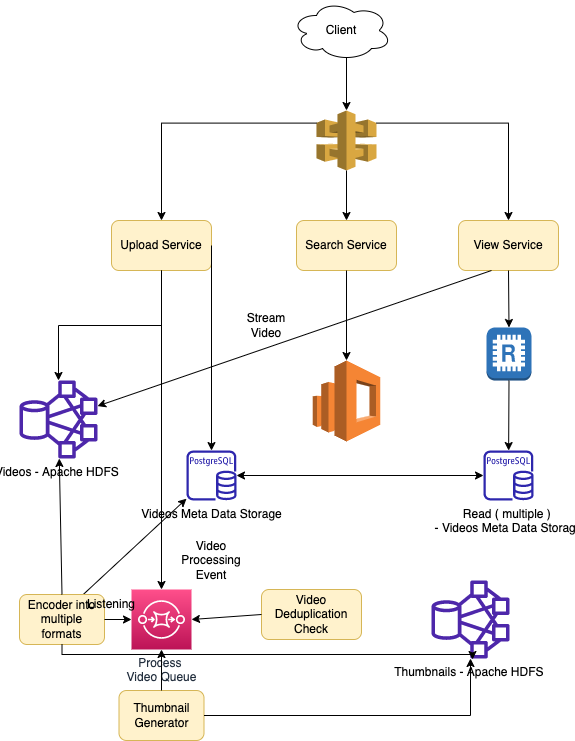

The diagram above was exported from draw.io. Its source (the exported page's mxGraphModel, read from the mxfile embedded in the PNG):
<mxGraphModel dx="786" dy="423" grid="1" gridSize="10" guides="1" tooltips="1" connect="1" arrows="1" fold="1" page="1" pageScale="1" pageWidth="850" pageHeight="1100" math="0" shadow="0">
  <root>
    <mxCell id="0" />
    <mxCell id="1" parent="0" />
    <mxCell id="TPrbcjH0fCsLzOwRtzuh-43" value="" style="endArrow=classic;html=1;rounded=0;exitX=0.75;exitY=0;exitDx=0;exitDy=0;" edge="1" parent="1" source="TPrbcjH0fCsLzOwRtzuh-14" target="TPrbcjH0fCsLzOwRtzuh-45">
      <mxGeometry width="50" height="50" relative="1" as="geometry">
        <mxPoint x="460" y="630" as="sourcePoint" />
        <mxPoint x="290" y="530" as="targetPoint" />
      </mxGeometry>
    </mxCell>
    <mxCell id="TPrbcjH0fCsLzOwRtzuh-1" value="Client" style="ellipse;shape=cloud;whiteSpace=wrap;html=1;" vertex="1" parent="1">
      <mxGeometry x="400" y="50" width="100" height="60" as="geometry" />
    </mxCell>
    <mxCell id="TPrbcjH0fCsLzOwRtzuh-2" value="" style="outlineConnect=0;dashed=0;verticalLabelPosition=bottom;verticalAlign=top;align=center;html=1;shape=mxgraph.aws3.api_gateway;fillColor=#D9A741;gradientColor=none;" vertex="1" parent="1">
      <mxGeometry x="425" y="160" width="60" height="60" as="geometry" />
    </mxCell>
    <mxCell id="TPrbcjH0fCsLzOwRtzuh-3" value="" style="endArrow=classic;html=1;rounded=0;exitX=0.55;exitY=0.95;exitDx=0;exitDy=0;exitPerimeter=0;" edge="1" parent="1" source="TPrbcjH0fCsLzOwRtzuh-1" target="TPrbcjH0fCsLzOwRtzuh-2">
      <mxGeometry width="50" height="50" relative="1" as="geometry">
        <mxPoint x="380" y="210" as="sourcePoint" />
        <mxPoint x="430" y="160" as="targetPoint" />
      </mxGeometry>
    </mxCell>
    <mxCell id="TPrbcjH0fCsLzOwRtzuh-4" value="Upload Service" style="rounded=1;whiteSpace=wrap;html=1;fillColor=#fff2cc;strokeColor=#d6b656;" vertex="1" parent="1">
      <mxGeometry x="220" y="270" width="100" height="50" as="geometry" />
    </mxCell>
    <mxCell id="TPrbcjH0fCsLzOwRtzuh-5" value="Search Service" style="rounded=1;whiteSpace=wrap;html=1;fillColor=#fff2cc;strokeColor=#d6b656;" vertex="1" parent="1">
      <mxGeometry x="405" y="270" width="100" height="50" as="geometry" />
    </mxCell>
    <mxCell id="TPrbcjH0fCsLzOwRtzuh-6" value="View Service" style="rounded=1;whiteSpace=wrap;html=1;fillColor=#fff2cc;strokeColor=#d6b656;" vertex="1" parent="1">
      <mxGeometry x="567" y="270" width="100" height="50" as="geometry" />
    </mxCell>
    <mxCell id="TPrbcjH0fCsLzOwRtzuh-9" value="" style="endArrow=classic;html=1;rounded=0;entryX=0.5;entryY=0;entryDx=0;entryDy=0;exitX=0;exitY=0.21;exitDx=0;exitDy=0;exitPerimeter=0;edgeStyle=orthogonalEdgeStyle;" edge="1" parent="1" source="TPrbcjH0fCsLzOwRtzuh-2" target="TPrbcjH0fCsLzOwRtzuh-4">
      <mxGeometry width="50" height="50" relative="1" as="geometry">
        <mxPoint x="380" y="210" as="sourcePoint" />
        <mxPoint x="430" y="160" as="targetPoint" />
      </mxGeometry>
    </mxCell>
    <mxCell id="TPrbcjH0fCsLzOwRtzuh-10" value="" style="endArrow=classic;html=1;rounded=0;exitX=0.5;exitY=1;exitDx=0;exitDy=0;exitPerimeter=0;entryX=0.5;entryY=0;entryDx=0;entryDy=0;" edge="1" parent="1" source="TPrbcjH0fCsLzOwRtzuh-2" target="TPrbcjH0fCsLzOwRtzuh-5">
      <mxGeometry width="50" height="50" relative="1" as="geometry">
        <mxPoint x="380" y="210" as="sourcePoint" />
        <mxPoint x="430" y="160" as="targetPoint" />
      </mxGeometry>
    </mxCell>
    <mxCell id="TPrbcjH0fCsLzOwRtzuh-11" value="" style="endArrow=classic;html=1;rounded=0;exitX=1;exitY=0.21;exitDx=0;exitDy=0;exitPerimeter=0;entryX=0.5;entryY=0;entryDx=0;entryDy=0;edgeStyle=orthogonalEdgeStyle;" edge="1" parent="1" source="TPrbcjH0fCsLzOwRtzuh-2" target="TPrbcjH0fCsLzOwRtzuh-6">
      <mxGeometry width="50" height="50" relative="1" as="geometry">
        <mxPoint x="380" y="210" as="sourcePoint" />
        <mxPoint x="430" y="160" as="targetPoint" />
      </mxGeometry>
    </mxCell>
    <mxCell id="TPrbcjH0fCsLzOwRtzuh-13" value="" style="endArrow=classic;html=1;rounded=0;exitX=0.5;exitY=1;exitDx=0;exitDy=0;edgeStyle=orthogonalEdgeStyle;" edge="1" parent="1" source="TPrbcjH0fCsLzOwRtzuh-4" target="TPrbcjH0fCsLzOwRtzuh-24">
      <mxGeometry width="50" height="50" relative="1" as="geometry">
        <mxPoint x="380" y="420" as="sourcePoint" />
        <mxPoint x="140" y="410" as="targetPoint" />
      </mxGeometry>
    </mxCell>
    <mxCell id="TPrbcjH0fCsLzOwRtzuh-14" value="Encoder into multiple formats" style="rounded=1;whiteSpace=wrap;html=1;fillColor=#fff2cc;strokeColor=#d6b656;" vertex="1" parent="1">
      <mxGeometry x="128" y="644" width="85" height="50" as="geometry" />
    </mxCell>
    <mxCell id="TPrbcjH0fCsLzOwRtzuh-15" value="Thumbnail Generator" style="rounded=1;whiteSpace=wrap;html=1;fillColor=#fff2cc;strokeColor=#d6b656;" vertex="1" parent="1">
      <mxGeometry x="227.5" y="740" width="85" height="50" as="geometry" />
    </mxCell>
    <mxCell id="TPrbcjH0fCsLzOwRtzuh-17" value="Process &lt;br&gt;Video Queue" style="sketch=0;points=[[0,0,0],[0.25,0,0],[0.5,0,0],[0.75,0,0],[1,0,0],[0,1,0],[0.25,1,0],[0.5,1,0],[0.75,1,0],[1,1,0],[0,0.25,0],[0,0.5,0],[0,0.75,0],[1,0.25,0],[1,0.5,0],[1,0.75,0]];outlineConnect=0;fontColor=#232F3E;gradientColor=#FF4F8B;gradientDirection=north;fillColor=#BC1356;strokeColor=#ffffff;dashed=0;verticalLabelPosition=bottom;verticalAlign=top;align=center;html=1;fontSize=12;fontStyle=0;aspect=fixed;shape=mxgraph.aws4.resourceIcon;resIcon=mxgraph.aws4.sqs;" vertex="1" parent="1">
      <mxGeometry x="240" y="639" width="60" height="60" as="geometry" />
    </mxCell>
    <mxCell id="TPrbcjH0fCsLzOwRtzuh-18" value="" style="endArrow=classic;html=1;rounded=0;edgeStyle=orthogonalEdgeStyle;" edge="1" parent="1" source="TPrbcjH0fCsLzOwRtzuh-14" target="TPrbcjH0fCsLzOwRtzuh-17">
      <mxGeometry width="50" height="50" relative="1" as="geometry">
        <mxPoint x="380" y="510" as="sourcePoint" />
        <mxPoint x="430" y="460" as="targetPoint" />
      </mxGeometry>
    </mxCell>
    <mxCell id="TPrbcjH0fCsLzOwRtzuh-19" value="" style="endArrow=classic;html=1;rounded=0;exitX=0.5;exitY=0;exitDx=0;exitDy=0;edgeStyle=orthogonalEdgeStyle;" edge="1" parent="1" source="TPrbcjH0fCsLzOwRtzuh-15" target="TPrbcjH0fCsLzOwRtzuh-17">
      <mxGeometry width="50" height="50" relative="1" as="geometry">
        <mxPoint x="380" y="510" as="sourcePoint" />
        <mxPoint x="430" y="460" as="targetPoint" />
      </mxGeometry>
    </mxCell>
    <mxCell id="TPrbcjH0fCsLzOwRtzuh-20" value="" style="endArrow=classic;html=1;rounded=0;exitX=0.5;exitY=1;exitDx=0;exitDy=0;entryX=0.5;entryY=0;entryDx=0;entryDy=0;entryPerimeter=0;edgeStyle=orthogonalEdgeStyle;" edge="1" parent="1" source="TPrbcjH0fCsLzOwRtzuh-4" target="TPrbcjH0fCsLzOwRtzuh-17">
      <mxGeometry width="50" height="50" relative="1" as="geometry">
        <mxPoint x="380" y="480" as="sourcePoint" />
        <mxPoint x="430" y="430" as="targetPoint" />
      </mxGeometry>
    </mxCell>
    <mxCell id="TPrbcjH0fCsLzOwRtzuh-21" value="Video Processing Event" style="text;html=1;strokeColor=none;fillColor=none;align=center;verticalAlign=middle;whiteSpace=wrap;rounded=0;" vertex="1" parent="1">
      <mxGeometry x="275" y="590" width="90" height="40" as="geometry" />
    </mxCell>
    <mxCell id="TPrbcjH0fCsLzOwRtzuh-22" value="" style="endArrow=classic;html=1;rounded=0;exitX=1;exitY=0.5;exitDx=0;exitDy=0;edgeStyle=orthogonalEdgeStyle;" edge="1" parent="1" source="TPrbcjH0fCsLzOwRtzuh-15" target="TPrbcjH0fCsLzOwRtzuh-27">
      <mxGeometry width="50" height="50" relative="1" as="geometry">
        <mxPoint x="380" y="540" as="sourcePoint" />
        <mxPoint x="600" y="620" as="targetPoint" />
      </mxGeometry>
    </mxCell>
    <mxCell id="TPrbcjH0fCsLzOwRtzuh-24" value="&lt;span style=&quot;color: rgb(0, 0, 0);&quot;&gt;Videos - Apache HDFS&amp;nbsp;&lt;/span&gt;" style="sketch=0;outlineConnect=0;fontColor=#232F3E;gradientColor=none;fillColor=#4D27AA;strokeColor=none;dashed=0;verticalLabelPosition=bottom;verticalAlign=top;align=center;html=1;fontSize=12;fontStyle=0;aspect=fixed;pointerEvents=1;shape=mxgraph.aws4.hdfs_cluster;" vertex="1" parent="1">
      <mxGeometry x="128" y="430" width="78" height="78" as="geometry" />
    </mxCell>
    <mxCell id="TPrbcjH0fCsLzOwRtzuh-27" value="&lt;span style=&quot;color: rgb(0, 0, 0);&quot;&gt;Thumbnails - Apache HDFS&amp;nbsp;&lt;/span&gt;" style="sketch=0;outlineConnect=0;fontColor=#232F3E;gradientColor=none;fillColor=#4D27AA;strokeColor=none;dashed=0;verticalLabelPosition=bottom;verticalAlign=top;align=center;html=1;fontSize=12;fontStyle=0;aspect=fixed;pointerEvents=1;shape=mxgraph.aws4.hdfs_cluster;" vertex="1" parent="1">
      <mxGeometry x="540" y="630" width="78" height="78" as="geometry" />
    </mxCell>
    <mxCell id="TPrbcjH0fCsLzOwRtzuh-29" value="" style="endArrow=classic;html=1;rounded=0;exitX=0.5;exitY=0;exitDx=0;exitDy=0;" edge="1" parent="1" source="TPrbcjH0fCsLzOwRtzuh-14" target="TPrbcjH0fCsLzOwRtzuh-24">
      <mxGeometry width="50" height="50" relative="1" as="geometry">
        <mxPoint x="150" y="650" as="sourcePoint" />
        <mxPoint x="430" y="550" as="targetPoint" />
      </mxGeometry>
    </mxCell>
    <mxCell id="TPrbcjH0fCsLzOwRtzuh-31" value="" style="outlineConnect=0;dashed=0;verticalLabelPosition=bottom;verticalAlign=top;align=center;html=1;shape=mxgraph.aws3.elasticsearch_service;fillColor=#F58534;gradientColor=none;" vertex="1" parent="1">
      <mxGeometry x="421.25" y="410" width="67.5" height="81" as="geometry" />
    </mxCell>
    <mxCell id="TPrbcjH0fCsLzOwRtzuh-32" value="" style="endArrow=classic;html=1;rounded=0;exitX=0.5;exitY=1;exitDx=0;exitDy=0;entryX=0.5;entryY=0;entryDx=0;entryDy=0;entryPerimeter=0;" edge="1" parent="1" source="TPrbcjH0fCsLzOwRtzuh-5" target="TPrbcjH0fCsLzOwRtzuh-31">
      <mxGeometry width="50" height="50" relative="1" as="geometry">
        <mxPoint x="380" y="480" as="sourcePoint" />
        <mxPoint x="430" y="430" as="targetPoint" />
      </mxGeometry>
    </mxCell>
    <mxCell id="TPrbcjH0fCsLzOwRtzuh-36" value="" style="endArrow=classic;html=1;rounded=0;exitX=0.33;exitY=1;exitDx=0;exitDy=0;exitPerimeter=0;" edge="1" parent="1" source="TPrbcjH0fCsLzOwRtzuh-6" target="TPrbcjH0fCsLzOwRtzuh-24">
      <mxGeometry width="50" height="50" relative="1" as="geometry">
        <mxPoint x="460" y="510" as="sourcePoint" />
        <mxPoint x="190" y="450" as="targetPoint" />
      </mxGeometry>
    </mxCell>
    <mxCell id="TPrbcjH0fCsLzOwRtzuh-39" value="Stream Video" style="text;html=1;strokeColor=none;fillColor=none;align=center;verticalAlign=middle;whiteSpace=wrap;rounded=0;" vertex="1" parent="1">
      <mxGeometry x="345" y="360" width="60" height="30" as="geometry" />
    </mxCell>
    <mxCell id="TPrbcjH0fCsLzOwRtzuh-41" value="" style="endArrow=classic;html=1;rounded=0;exitX=1;exitY=0.5;exitDx=0;exitDy=0;" edge="1" parent="1" source="TPrbcjH0fCsLzOwRtzuh-4" target="TPrbcjH0fCsLzOwRtzuh-45">
      <mxGeometry width="50" height="50" relative="1" as="geometry">
        <mxPoint x="270" y="370" as="sourcePoint" />
        <mxPoint x="320" y="490" as="targetPoint" />
      </mxGeometry>
    </mxCell>
    <mxCell id="TPrbcjH0fCsLzOwRtzuh-42" value="" style="endArrow=classic;html=1;rounded=0;exitX=0.5;exitY=1;exitDx=0;exitDy=0;entryX=0.526;entryY=1.013;entryDx=0;entryDy=0;entryPerimeter=0;edgeStyle=orthogonalEdgeStyle;" edge="1" parent="1" source="TPrbcjH0fCsLzOwRtzuh-14" target="TPrbcjH0fCsLzOwRtzuh-27">
      <mxGeometry width="50" height="50" relative="1" as="geometry">
        <mxPoint x="460" y="630" as="sourcePoint" />
        <mxPoint x="510" y="580" as="targetPoint" />
      </mxGeometry>
    </mxCell>
    <mxCell id="TPrbcjH0fCsLzOwRtzuh-45" value="&lt;span style=&quot;color: rgb(0, 0, 0);&quot;&gt;Videos Meta Data Storage&lt;/span&gt;" style="sketch=0;outlineConnect=0;fontColor=#232F3E;gradientColor=none;fillColor=#2E27AD;strokeColor=none;dashed=0;verticalLabelPosition=bottom;verticalAlign=top;align=center;html=1;fontSize=12;fontStyle=0;aspect=fixed;pointerEvents=1;shape=mxgraph.aws4.rds_postgresql_instance;" vertex="1" parent="1">
      <mxGeometry x="295" y="500" width="50" height="50" as="geometry" />
    </mxCell>
    <mxCell id="TPrbcjH0fCsLzOwRtzuh-47" value="&lt;span style=&quot;color: rgb(0, 0, 0);&quot;&gt;Read ( multiple ) &lt;br&gt;- Videos Meta Data Storage&lt;/span&gt;" style="sketch=0;outlineConnect=0;fontColor=#232F3E;gradientColor=none;fillColor=#2E27AD;strokeColor=none;dashed=0;verticalLabelPosition=bottom;verticalAlign=top;align=center;html=1;fontSize=12;fontStyle=0;aspect=fixed;pointerEvents=1;shape=mxgraph.aws4.rds_postgresql_instance;" vertex="1" parent="1">
      <mxGeometry x="592" y="500" width="50" height="50" as="geometry" />
    </mxCell>
    <mxCell id="TPrbcjH0fCsLzOwRtzuh-49" value="" style="endArrow=classic;startArrow=classic;html=1;rounded=0;" edge="1" parent="1" source="TPrbcjH0fCsLzOwRtzuh-45" target="TPrbcjH0fCsLzOwRtzuh-47">
      <mxGeometry width="50" height="50" relative="1" as="geometry">
        <mxPoint x="440" y="500" as="sourcePoint" />
        <mxPoint x="490" y="450" as="targetPoint" />
      </mxGeometry>
    </mxCell>
    <mxCell id="TPrbcjH0fCsLzOwRtzuh-50" value="Listening" style="text;html=1;strokeColor=none;fillColor=none;align=center;verticalAlign=middle;whiteSpace=wrap;rounded=0;" vertex="1" parent="1">
      <mxGeometry x="190" y="639" width="60" height="30" as="geometry" />
    </mxCell>
    <mxCell id="TPrbcjH0fCsLzOwRtzuh-51" value="" style="outlineConnect=0;dashed=0;verticalLabelPosition=bottom;verticalAlign=top;align=center;html=1;shape=mxgraph.aws3.redis;fillColor=#2E73B8;gradientColor=none;" vertex="1" parent="1">
      <mxGeometry x="595" y="377" width="45" height="53" as="geometry" />
    </mxCell>
    <mxCell id="TPrbcjH0fCsLzOwRtzuh-52" value="" style="endArrow=classic;html=1;rounded=0;exitX=0.5;exitY=1;exitDx=0;exitDy=0;entryX=0.5;entryY=0;entryDx=0;entryDy=0;entryPerimeter=0;" edge="1" parent="1" source="TPrbcjH0fCsLzOwRtzuh-6" target="TPrbcjH0fCsLzOwRtzuh-51">
      <mxGeometry width="50" height="50" relative="1" as="geometry">
        <mxPoint x="440" y="490" as="sourcePoint" />
        <mxPoint x="490" y="440" as="targetPoint" />
      </mxGeometry>
    </mxCell>
    <mxCell id="TPrbcjH0fCsLzOwRtzuh-53" value="" style="endArrow=classic;html=1;rounded=0;exitX=0.5;exitY=1;exitDx=0;exitDy=0;exitPerimeter=0;" edge="1" parent="1" source="TPrbcjH0fCsLzOwRtzuh-51" target="TPrbcjH0fCsLzOwRtzuh-47">
      <mxGeometry width="50" height="50" relative="1" as="geometry">
        <mxPoint x="440" y="490" as="sourcePoint" />
        <mxPoint x="490" y="440" as="targetPoint" />
      </mxGeometry>
    </mxCell>
    <mxCell id="TPrbcjH0fCsLzOwRtzuh-54" value="Video Deduplication Check" style="rounded=1;whiteSpace=wrap;html=1;fillColor=#fff2cc;strokeColor=#d6b656;" vertex="1" parent="1">
      <mxGeometry x="370" y="639" width="100" height="50" as="geometry" />
    </mxCell>
    <mxCell id="TPrbcjH0fCsLzOwRtzuh-55" value="" style="endArrow=classic;html=1;rounded=0;exitX=0;exitY=0.5;exitDx=0;exitDy=0;entryX=1;entryY=0.5;entryDx=0;entryDy=0;entryPerimeter=0;" edge="1" parent="1" source="TPrbcjH0fCsLzOwRtzuh-54" target="TPrbcjH0fCsLzOwRtzuh-17">
      <mxGeometry width="50" height="50" relative="1" as="geometry">
        <mxPoint x="440" y="540" as="sourcePoint" />
        <mxPoint x="490" y="490" as="targetPoint" />
      </mxGeometry>
    </mxCell>
  </root>
</mxGraphModel>